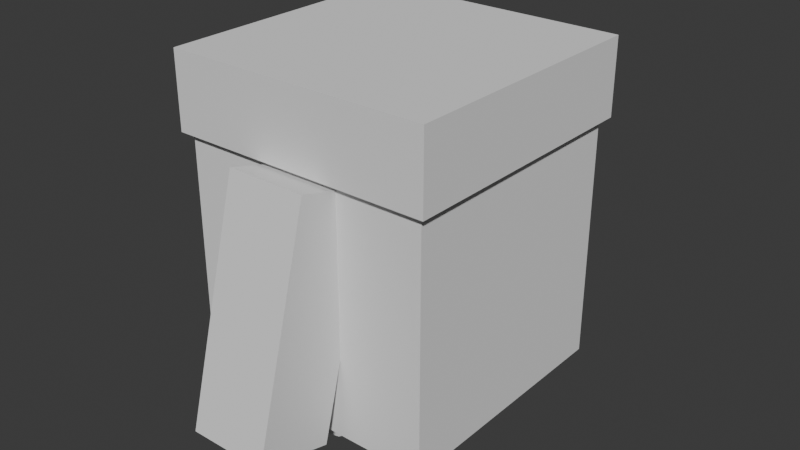 # Source: Boc.blend  (saved by Blender 4.5.91; exported with 4.5.12 LTS)
import bpy
from mathutils import Matrix  # noqa: F401  (used for matrix-valued properties, if any)

bpy.ops.wm.read_factory_settings(use_empty=True)
scene = bpy.context.scene
scene.name = 'Scene'

# ---- collections
col_collection = bpy.data.collections.new('Collection'); scene.collection.children.link(col_collection)

# ---- materials (node trees are filled in below, after node groups)
mat_material = bpy.data.materials.new('Material')
mat_material.alpha_threshold = 0.0
mat_material.roughness = 0.5
mat_material.line_color = (0.0, 0.0, 0.0, 1.0)
mat_material_001 = bpy.data.materials.new('Material.001')
mat_material_001.alpha_threshold = 0.0
mat_material_001.roughness = 0.5
mat_material_001.line_color = (0.0, 0.0, 0.0, 1.0)

# ---- material node trees
mat_material.use_nodes = True; mat_material.node_tree.nodes.clear()
_N = mat_material.node_tree.nodes; _L = mat_material.node_tree.links
n0 = _N.new('ShaderNodeOutputMaterial'); n0.name = 'Material Output'; n0.location = (200, 100)
n1 = _N.new('ShaderNodeBsdfPrincipled'); n1.name = 'Principled BSDF'; n1.location = (-200, 100)
n1.inputs[3].default_value = 1.45
_L.new(n1.outputs[0], n0.inputs[0])
n0.is_active_output = True
mat_material_001.use_nodes = True; mat_material_001.node_tree.nodes.clear()
_N = mat_material_001.node_tree.nodes; _L = mat_material_001.node_tree.links
n0 = _N.new('ShaderNodeOutputMaterial'); n0.name = 'Material Output'; n0.location = (200, 100)
n1 = _N.new('ShaderNodeBsdfPrincipled'); n1.name = 'Principled BSDF'; n1.location = (-200, 100)
n1.inputs[3].default_value = 1.45
_L.new(n1.outputs[0], n0.inputs[0])
n0.is_active_output = True

# ---- world
world_world = bpy.data.worlds.new('World'); scene.world = world_world
world_world.use_nodes = True; world_world.node_tree.nodes.clear()
_N = world_world.node_tree.nodes; _L = world_world.node_tree.links
n0 = _N.new('ShaderNodeOutputWorld'); n0.name = 'World Output'; n0.location = (200, 100)
n1 = _N.new('ShaderNodeBackground'); n1.name = 'Background'; n1.location = (-200, 100)
n1.inputs[0].default_value = (0.05088, 0.05088, 0.05088, 1.0)
_L.new(n1.outputs[0], n0.inputs[0])
n0.is_active_output = True
world_world.color = (0.05088, 0.05088, 0.05088)
world_world.sun_shadow_jitter_overblur = 0.0

# ---- meshes
me_cube = bpy.data.meshes.new('Cube')
me_cube.from_pydata([(1.0, 1.0, 1.0), (1.0, 1.0, -1.0), (1.0, -1.0, 1.0), (1.0, -1.0, -1.0), (-1.0, 1.0, 1.0), (-1.0, 1.0, -1.0), (-1.0, -1.0, 1.0), (-1.0, -1.0, -1.0)], [], [(0, 4, 6, 2), (3, 2, 6, 7), (7, 6, 4, 5), (5, 1, 3, 7), (1, 0, 2, 3), (5, 4, 0, 1)])
_uv = me_cube.uv_layers.new(name='UVMap')
_uv.uv.foreach_set('vector', [0.625, 0.5, 0.875, 0.5, 0.875, 0.75, 0.625, 0.75, 0.375, 0.75, 0.625, 0.75, 0.625, 1.0, 0.375, 1.0, 0.375, 0.0, 0.625, 0.0, 0.625, 0.25, 0.375, 0.25, 0.125, 0.5, 0.375, 0.5, 0.375, 0.75, 0.125, 0.75, 0.375, 0.5, 0.625, 0.5, 0.625, 0.75, 0.375, 0.75, 0.375, 0.25, 0.625, 0.25, 0.625, 0.5, 0.375, 0.5])
me_cube.materials.append(mat_material)
me_cube.use_mirror_vertex_groups = False
me_cube.update()
me_cube_001 = bpy.data.meshes.new('Cube.001')
me_cube_001.from_pydata([(1.0, 1.0, 1.0), (1.0, 1.0, -1.0), (1.0, -1.0, 1.0), (1.0, -1.0, -1.0), (-1.0, 1.0, 1.0), (-1.0, 1.0, -1.0), (-1.0, -1.0, 1.0), (-1.0, -1.0, -1.0)], [], [(0, 4, 6, 2), (3, 2, 6, 7), (7, 6, 4, 5), (5, 1, 3, 7), (1, 0, 2, 3), (5, 4, 0, 1)])
_uv = me_cube_001.uv_layers.new(name='UVMap')
_uv.uv.foreach_set('vector', [0.625, 0.5, 0.875, 0.5, 0.875, 0.75, 0.625, 0.75, 0.375, 0.75, 0.625, 0.75, 0.625, 1.0, 0.375, 1.0, 0.375, 0.0, 0.625, 0.0, 0.625, 0.25, 0.375, 0.25, 0.125, 0.5, 0.375, 0.5, 0.375, 0.75, 0.125, 0.75, 0.375, 0.5, 0.625, 0.5, 0.625, 0.75, 0.375, 0.75, 0.375, 0.25, 0.625, 0.25, 0.625, 0.5, 0.375, 0.5])
me_cube_001.materials.append(mat_material_001)
me_cube_001.use_mirror_vertex_groups = False
me_cube_001.update()
me_cube_002 = bpy.data.meshes.new('Cube.002')
me_cube_002.from_pydata([(-1.0, -1.0, -1.0), (-1.0, -1.0, 1.0), (-1.0, 1.0, -1.0), (-1.0, 1.0, 1.0), (1.0, -1.0, -1.0), (1.0, -1.0, 1.0), (1.0, 1.0, -1.0), (1.0, 1.0, 1.0)], [], [(0, 1, 3, 2), (2, 3, 7, 6), (6, 7, 5, 4), (4, 5, 1, 0), (2, 6, 4, 0), (7, 3, 1, 5)])
_uv = me_cube_002.uv_layers.new(name='UVMap')
_uv.uv.foreach_set('vector', [0.375, 0.0, 0.625, 0.0, 0.625, 0.25, 0.375, 0.25, 0.375, 0.25, 0.625, 0.25, 0.625, 0.5, 0.375, 0.5, 0.375, 0.5, 0.625, 0.5, 0.625, 0.75, 0.375, 0.75, 0.375, 0.75, 0.625, 0.75, 0.625, 1.0, 0.375, 1.0, 0.125, 0.5, 0.375, 0.5, 0.375, 0.75, 0.125, 0.75, 0.625, 0.5, 0.875, 0.5, 0.875, 0.75, 0.625, 0.75])
me_cube_002.update()
me_cube_004 = bpy.data.meshes.new('Cube.004')
me_cube_004.from_pydata([(-1.0, -1.0, -1.0), (-1.0, -1.0, 1.0), (-1.0, 1.0, -1.0), (-1.0, 1.0, 1.0), (1.0, -1.0, -1.0), (1.0, -1.0, 1.0), (1.0, 1.0, -1.0), (1.0, 1.0, 1.0)], [], [(0, 1, 3, 2), (2, 3, 7, 6), (6, 7, 5, 4), (4, 5, 1, 0), (2, 6, 4, 0), (7, 3, 1, 5)])
_uv = me_cube_004.uv_layers.new(name='UVMap')
_uv.uv.foreach_set('vector', [0.375, 0.0, 0.625, 0.0, 0.625, 0.25, 0.375, 0.25, 0.375, 0.25, 0.625, 0.25, 0.625, 0.5, 0.375, 0.5, 0.375, 0.5, 0.625, 0.5, 0.625, 0.75, 0.375, 0.75, 0.375, 0.75, 0.625, 0.75, 0.625, 1.0, 0.375, 1.0, 0.125, 0.5, 0.375, 0.5, 0.375, 0.75, 0.125, 0.75, 0.625, 0.5, 0.875, 0.5, 0.875, 0.75, 0.625, 0.75])
me_cube_004.update()
me_cylinder = bpy.data.meshes.new('Cylinder')
me_cylinder.from_pydata([(0.0, 1.0, -1.0), (0.0, 1.0, 1.0), (0.3827, 0.9239, -1.0), (0.3827, 0.9239, 1.0), (0.7071, 0.7071, -1.0), (0.7071, 0.7071, 1.0), (0.9239, 0.3827, -1.0), (0.9239, 0.3827, 1.0), (1.0, 0.0, -1.0), (1.0, 0.0, 1.0), (0.9239, -0.3827, -1.0), (0.9239, -0.3827, 1.0), (0.7071, -0.7071, -1.0), (0.7071, -0.7071, 1.0), (0.3827, -0.9239, -1.0), (0.3827, -0.9239, 1.0), (0.0, -1.0, -1.0), (0.0, -1.0, 1.0), (-0.3827, -0.9239, -1.0), (-0.3827, -0.9239, 1.0), (-0.7071, -0.7071, -1.0), (-0.7071, -0.7071, 1.0), (-0.9239, -0.3827, -1.0), (-0.9239, -0.3827, 1.0), (-1.0, 0.0, -1.0), (-1.0, 0.0, 1.0), (-0.9239, 0.3827, -1.0), (-0.9239, 0.3827, 1.0), (-0.7071, 0.7071, -1.0), (-0.7071, 0.7071, 1.0), (-0.3827, 0.9239, -1.0), (-0.3827, 0.9239, 1.0)], [], [(0, 1, 3, 2), (2, 3, 5, 4), (4, 5, 7, 6), (6, 7, 9, 8), (8, 9, 11, 10), (10, 11, 13, 12), (12, 13, 15, 14), (14, 15, 17, 16), (16, 17, 19, 18), (18, 19, 21, 20), (20, 21, 23, 22), (22, 23, 25, 24), (24, 25, 27, 26), (26, 27, 29, 28), (3, 1, 31, 29, 27, 25, 23, 21, 19, 17, 15, 13, 11, 9, 7, 5), (28, 29, 31, 30), (30, 31, 1, 0), (0, 2, 4, 6, 8, 10, 12, 14, 16, 18, 20, 22, 24, 26, 28, 30)])
_uv = me_cylinder.uv_layers.new(name='UVMap')
_uv.uv.foreach_set('vector', [1.0, 0.5, 1.0, 1.0, 0.9375, 1.0, 0.9375, 0.5, 0.9375, 0.5, 0.9375, 1.0, 0.875, 1.0, 0.875, 0.5, 0.875, 0.5, 0.875, 1.0, 0.8125, 1.0, 0.8125, 0.5, 0.8125, 0.5, 0.8125, 1.0, 0.75, 1.0, 0.75, 0.5, 0.75, 0.5, 0.75, 1.0, 0.6875, 1.0, 0.6875, 0.5, 0.6875, 0.5, 0.6875, 1.0, 0.625, 1.0, 0.625, 0.5, 0.625, 0.5, 0.625, 1.0, 0.5625, 1.0, 0.5625, 0.5, 0.5625, 0.5, 0.5625, 1.0, 0.5, 1.0, 0.5, 0.5, 0.5, 0.5, 0.5, 1.0, 0.4375, 1.0, 0.4375, 0.5, 0.4375, 0.5, 0.4375, 1.0, 0.375, 1.0, 0.375, 0.5, 0.375, 0.5, 0.375, 1.0, 0.3125, 1.0, 0.3125, 0.5, 0.3125, 0.5, 0.3125, 1.0, 0.25, 1.0, 0.25, 0.5, 0.25, 0.5, 0.25, 1.0, 0.1875, 1.0, 0.1875, 0.5, 0.1875, 0.5, 0.1875, 1.0, 0.125, 1.0, 0.125, 0.5, 0.3418, 0.4717, 0.25, 0.49, 0.1582, 0.4717, 0.08029, 0.4197, 0.02827, 0.3418, 0.01, 0.25, 0.02827, 0.1582, 0.08029, 0.08029, 0.1582, 0.02827, 0.25, 0.01, 0.3418, 0.02827, 0.4197, 0.08029, 0.4717, 0.1582, 0.49, 0.25, 0.4717, 0.3418, 0.4197, 0.4197, 0.125, 0.5, 0.125, 1.0, 0.0625, 1.0, 0.0625, 0.5, 0.0625, 0.5, 0.0625, 1.0, 0.0, 1.0, 0.0, 0.5, 0.75, 0.49, 0.8418, 0.4717, 0.9197, 0.4197, 0.9717, 0.3418, 0.99, 0.25, 0.9717, 0.1582, 0.9197, 0.08029, 0.8418, 0.02827, 0.75, 0.01, 0.6582, 0.02827, 0.5803, 0.08029, 0.5283, 0.1582, 0.51, 0.25, 0.5283, 0.3418, 0.5803, 0.4197, 0.6582, 0.4717])
me_cylinder.update()
me_cylinder_001 = bpy.data.meshes.new('Cylinder.001')
me_cylinder_001.from_pydata([(0.0, 1.0, -1.0), (0.0, 1.0, 1.0), (0.3827, 0.9239, -1.0), (0.3827, 0.9239, 1.0), (0.7071, 0.7071, -1.0), (0.7071, 0.7071, 1.0), (0.9239, 0.3827, -1.0), (0.9239, 0.3827, 1.0), (1.0, 0.0, -1.0), (1.0, 0.0, 1.0), (0.9239, -0.3827, -1.0), (0.9239, -0.3827, 1.0), (0.7071, -0.7071, -1.0), (0.7071, -0.7071, 1.0), (0.3827, -0.9239, -1.0), (0.3827, -0.9239, 1.0), (0.0, -1.0, -1.0), (0.0, -1.0, 1.0), (-0.3827, -0.9239, -1.0), (-0.3827, -0.9239, 1.0), (-0.7071, -0.7071, -1.0), (-0.7071, -0.7071, 1.0), (-0.9239, -0.3827, -1.0), (-0.9239, -0.3827, 1.0), (-1.0, 0.0, -1.0), (-1.0, 0.0, 1.0), (-0.9239, 0.3827, -1.0), (-0.9239, 0.3827, 1.0), (-0.7071, 0.7071, -1.0), (-0.7071, 0.7071, 1.0), (-0.3827, 0.9239, -1.0), (-0.3827, 0.9239, 1.0)], [], [(0, 1, 3, 2), (2, 3, 5, 4), (4, 5, 7, 6), (6, 7, 9, 8), (8, 9, 11, 10), (10, 11, 13, 12), (12, 13, 15, 14), (14, 15, 17, 16), (16, 17, 19, 18), (18, 19, 21, 20), (20, 21, 23, 22), (22, 23, 25, 24), (24, 25, 27, 26), (26, 27, 29, 28), (3, 1, 31, 29, 27, 25, 23, 21, 19, 17, 15, 13, 11, 9, 7, 5), (28, 29, 31, 30), (30, 31, 1, 0), (0, 2, 4, 6, 8, 10, 12, 14, 16, 18, 20, 22, 24, 26, 28, 30)])
_uv = me_cylinder_001.uv_layers.new(name='UVMap')
_uv.uv.foreach_set('vector', [1.0, 0.5, 1.0, 1.0, 0.9375, 1.0, 0.9375, 0.5, 0.9375, 0.5, 0.9375, 1.0, 0.875, 1.0, 0.875, 0.5, 0.875, 0.5, 0.875, 1.0, 0.8125, 1.0, 0.8125, 0.5, 0.8125, 0.5, 0.8125, 1.0, 0.75, 1.0, 0.75, 0.5, 0.75, 0.5, 0.75, 1.0, 0.6875, 1.0, 0.6875, 0.5, 0.6875, 0.5, 0.6875, 1.0, 0.625, 1.0, 0.625, 0.5, 0.625, 0.5, 0.625, 1.0, 0.5625, 1.0, 0.5625, 0.5, 0.5625, 0.5, 0.5625, 1.0, 0.5, 1.0, 0.5, 0.5, 0.5, 0.5, 0.5, 1.0, 0.4375, 1.0, 0.4375, 0.5, 0.4375, 0.5, 0.4375, 1.0, 0.375, 1.0, 0.375, 0.5, 0.375, 0.5, 0.375, 1.0, 0.3125, 1.0, 0.3125, 0.5, 0.3125, 0.5, 0.3125, 1.0, 0.25, 1.0, 0.25, 0.5, 0.25, 0.5, 0.25, 1.0, 0.1875, 1.0, 0.1875, 0.5, 0.1875, 0.5, 0.1875, 1.0, 0.125, 1.0, 0.125, 0.5, 0.3418, 0.4717, 0.25, 0.49, 0.1582, 0.4717, 0.08029, 0.4197, 0.02827, 0.3418, 0.01, 0.25, 0.02827, 0.1582, 0.08029, 0.08029, 0.1582, 0.02827, 0.25, 0.01, 0.3418, 0.02827, 0.4197, 0.08029, 0.4717, 0.1582, 0.49, 0.25, 0.4717, 0.3418, 0.4197, 0.4197, 0.125, 0.5, 0.125, 1.0, 0.0625, 1.0, 0.0625, 0.5, 0.0625, 0.5, 0.0625, 1.0, 0.0, 1.0, 0.0, 0.5, 0.75, 0.49, 0.8418, 0.4717, 0.9197, 0.4197, 0.9717, 0.3418, 0.99, 0.25, 0.9717, 0.1582, 0.9197, 0.08029, 0.8418, 0.02827, 0.75, 0.01, 0.6582, 0.02827, 0.5803, 0.08029, 0.5283, 0.1582, 0.51, 0.25, 0.5283, 0.3418, 0.5803, 0.4197, 0.6582, 0.4717])
me_cylinder_001.update()

# ---- objects
ob_cube = bpy.data.objects.new('Cube', me_cube)
ob_cube_001 = bpy.data.objects.new('Cube.001', me_cube_001)
ob_cube_002 = bpy.data.objects.new('Cube.002', me_cube_002)
ob_cube_003 = bpy.data.objects.new('Cube.003', me_cube_004)
ob_cylinder = bpy.data.objects.new('Cylinder', me_cylinder)
ob_cylinder_001 = bpy.data.objects.new('Cylinder.001', me_cylinder_001)

# ---- transforms, parenting, visibility, modifiers, constraints
ob_cube.location = (0.0, 2.466, 0.0)
ob_cube.rotation_euler = (-6.021, -0.0, 0.0)
ob_cube.scale = (0.3154, 0.3154, 0.9236)
ob_cube.lock_rotations_4d = False
ob_cube.empty_display_type = 'ARROWS'
ob_cube.lineart.crease_threshold = 0.0
ob_cube_001.location = (0.0, 0.0, 0.0)
ob_cube_001.rotation_euler = (6.021, -0.0, 0.0)
ob_cube_001.scale = (0.3154, 0.3154, 0.9236)
ob_cube_001.lock_rotations_4d = False
ob_cube_001.empty_display_type = 'ARROWS'
ob_cube_001.lineart.crease_threshold = 0.0
ob_cube_002.location = (0.0, 1.229, 0.0)
ob_cube_003.location = (0.0, 1.229, 1.245)
ob_cube_003.scale = (1.06, 1.06, 0.301)
ob_cylinder.location = (0.0, 0.692, -0.9438)
ob_cylinder.rotation_euler = (1.571, 0.0, 0.0)
ob_cylinder.scale = (0.288, 0.288, 0.288)
ob_cylinder_001.location = (0.0, 1.742, -0.9438)
ob_cylinder_001.rotation_euler = (1.571, 0.0, 0.0)
ob_cylinder_001.scale = (0.288, 0.288, 0.288)

# ---- collection membership
col_collection.objects.link(ob_cube)
col_collection.objects.link(ob_cube_001)
col_collection.objects.link(ob_cube_002)
col_collection.objects.link(ob_cube_003)
col_collection.objects.link(ob_cylinder)
col_collection.objects.link(ob_cylinder_001)

# ---- scene / render settings (as saved in the file)
scene.frame_start = 1; scene.frame_end = 250; scene.frame_set(1)
scene.render.engine = 'BLENDER_EEVEE_NEXT'
bpy.context.view_layer.update()

# ---- added for rendering (the .blend has no active camera and no usable light): camera, sun
cam_auto = bpy.data.cameras.new('AutoCamera')
cam_auto.lens = 50.0
cam_auto.sensor_width = 36.0
cam_auto.clip_end = 1000.0
ob_auto_camera = bpy.data.objects.new('AutoCamera', cam_auto)
scene.collection.objects.link(ob_auto_camera)
ob_auto_camera.location = (4.61083, -4.30016, 3.84578)
ob_auto_camera.rotation_euler = (1.09748, -7.21219e-08, 0.694738)
scene.camera = ob_auto_camera
light_auto_sun = bpy.data.lights.new('AutoSun', 'SUN')
light_auto_sun.energy = 3.0
light_auto_sun.angle = 0.0523599
ob_auto_sun = bpy.data.objects.new('AutoSun', light_auto_sun)
scene.collection.objects.link(ob_auto_sun)
ob_auto_sun.rotation_euler = (0.872665, 0.174533, 0.523599)
bpy.context.view_layer.update()
